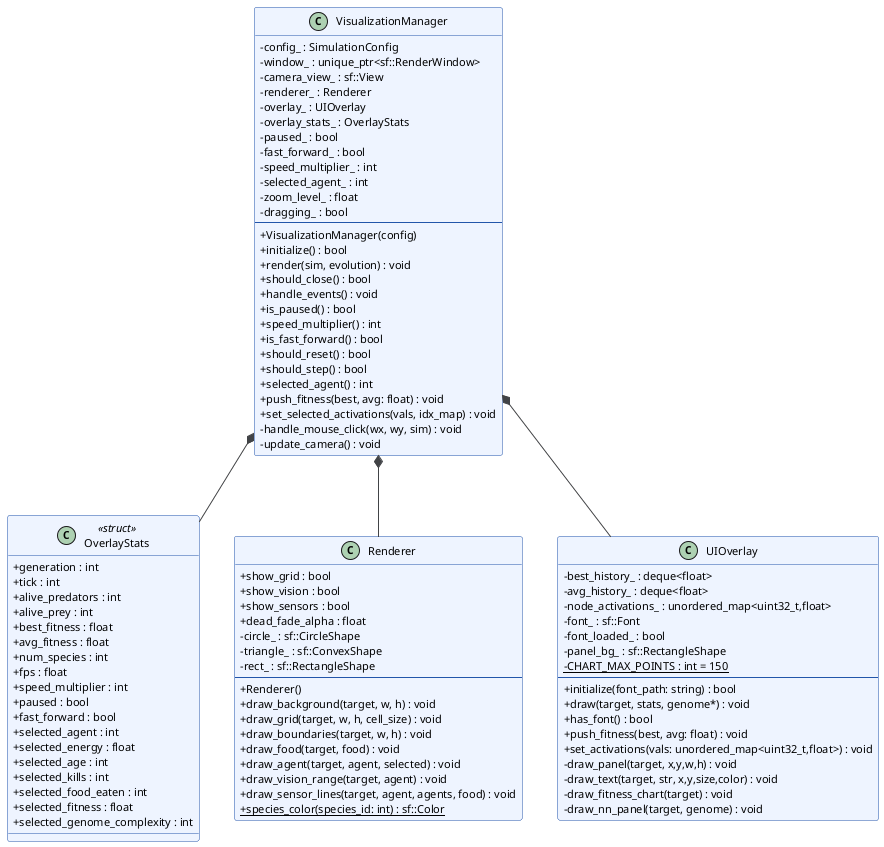

The diagram above was rendered by PlantUML. Its source (embedded in the PNG):
@startuml visualization_classes
skinparam classAttributeIconSize 0
skinparam classBorderColor #2255AA
skinparam classBackgroundColor #EEF4FF
skinparam ArrowColor #444444
skinparam shadowing false
skinparam defaultFontSize 11

class OverlayStats <<struct>> {
  + generation : int
  + tick : int
  + alive_predators : int
  + alive_prey : int
  + best_fitness : float
  + avg_fitness : float
  + num_species : int
  + fps : float
  + speed_multiplier : int
  + paused : bool
  + fast_forward : bool
  + selected_agent : int
  + selected_energy : float
  + selected_age : int
  + selected_kills : int
  + selected_food_eaten : int
  + selected_fitness : float
  + selected_genome_complexity : int
}

class Renderer {
  + show_grid : bool
  + show_vision : bool
  + show_sensors : bool
  + dead_fade_alpha : float
  - circle_ : sf::CircleShape
  - triangle_ : sf::ConvexShape
  - rect_ : sf::RectangleShape
  --
  + Renderer()
  + draw_background(target, w, h) : void
  + draw_grid(target, w, h, cell_size) : void
  + draw_boundaries(target, w, h) : void
  + draw_food(target, food) : void
  + draw_agent(target, agent, selected) : void
  + draw_vision_range(target, agent) : void
  + draw_sensor_lines(target, agent, agents, food) : void
  + {static} species_color(species_id: int) : sf::Color
}

class UIOverlay {
  - best_history_ : deque<float>
  - avg_history_ : deque<float>
  - node_activations_ : unordered_map<uint32_t,float>
  - font_ : sf::Font
  - font_loaded_ : bool
  - panel_bg_ : sf::RectangleShape
  - {static} CHART_MAX_POINTS : int = 150
  --
  + initialize(font_path: string) : bool
  + draw(target, stats, genome*) : void
  + has_font() : bool
  + push_fitness(best, avg: float) : void
  + set_activations(vals: unordered_map<uint32_t,float>) : void
  - draw_panel(target, x,y,w,h) : void
  - draw_text(target, str, x,y,size,color) : void
  - draw_fitness_chart(target) : void
  - draw_nn_panel(target, genome) : void
}

class VisualizationManager {
  - config_ : SimulationConfig
  - window_ : unique_ptr<sf::RenderWindow>
  - camera_view_ : sf::View
  - renderer_ : Renderer
  - overlay_ : UIOverlay
  - overlay_stats_ : OverlayStats
  - paused_ : bool
  - fast_forward_ : bool
  - speed_multiplier_ : int
  - selected_agent_ : int
  - zoom_level_ : float
  - dragging_ : bool
  --
  + VisualizationManager(config)
  + initialize() : bool
  + render(sim, evolution) : void
  + should_close() : bool
  + handle_events() : void
  + is_paused() : bool
  + speed_multiplier() : int
  + is_fast_forward() : bool
  + should_reset() : bool
  + should_step() : bool
  + selected_agent() : int
  + push_fitness(best, avg: float) : void
  + set_selected_activations(vals, idx_map) : void
  - handle_mouse_click(wx, wy, sim) : void
  - update_camera() : void
}

VisualizationManager *-- Renderer
VisualizationManager *-- UIOverlay
VisualizationManager *-- OverlayStats

@enduml